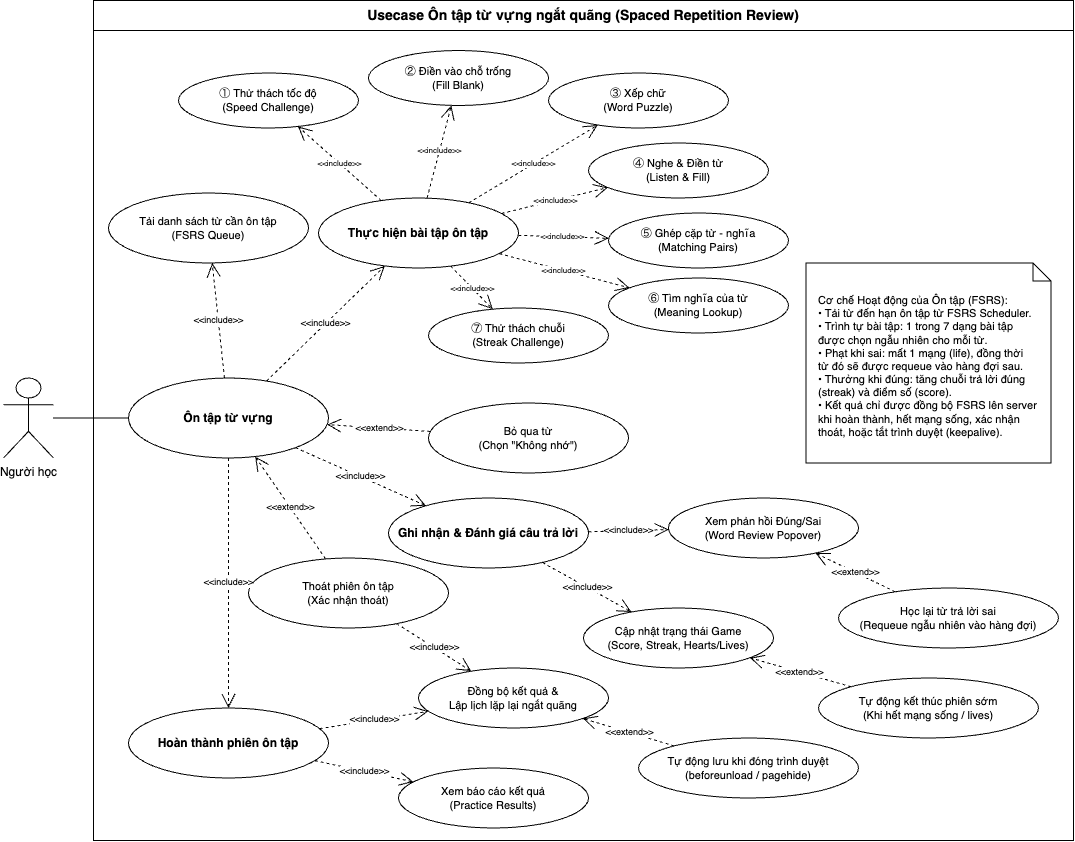

The diagram above was exported from draw.io. Its source (the exported page's mxGraphModel, read from the mxfile embedded in the PNG):
<mxGraphModel dx="1689" dy="1547" grid="1" gridSize="10" guides="1" tooltips="1" connect="1" arrows="1" fold="1" page="1" pageScale="1" pageWidth="1500" pageHeight="1100" math="0" shadow="0">
  <root>
    <mxCell id="0" />
    <mxCell id="1" parent="0" />
    <mxCell id="System" value="Usecase Ôn tập từ vựng ngắt quãng (Spaced Repetition Review)" style="swimlane;whiteSpace=wrap;html=1;startSize=30;fillColor=none;strokeColor=#000000;fontSize=14;fontStyle=1;" parent="1" vertex="1">
      <mxGeometry x="240" y="70" width="980" height="840" as="geometry" />
    </mxCell>
    <mxCell id="UC_OnTapTuVung" value="Ôn tập từ vựng" style="ellipse;whiteSpace=wrap;html=1;fontStyle=1;fontSize=12;" parent="System" vertex="1">
      <mxGeometry x="35" y="377.5" width="200" height="80" as="geometry" />
    </mxCell>
    <mxCell id="UC_TaiDanhSachTu" value="Tải danh sách từ cần ôn tập&lt;br&gt;(FSRS Queue)" style="ellipse;whiteSpace=wrap;html=1;fontSize=11;" parent="System" vertex="1">
      <mxGeometry x="15" y="192.5" width="200" height="70" as="geometry" />
    </mxCell>
    <mxCell id="UC_ThucHienBaiTap" value="Thực hiện bài tập ôn tập" style="ellipse;whiteSpace=wrap;html=1;fontStyle=1;fontSize=12;" parent="System" vertex="1">
      <mxGeometry x="225" y="197.5" width="200" height="70" as="geometry" />
    </mxCell>
    <mxCell id="UC_BoQuaTu" value="Bỏ qua từ&lt;br&gt;(Chọn &quot;Không nhớ&quot;)" style="ellipse;whiteSpace=wrap;html=1;fontSize=11;" parent="System" vertex="1">
      <mxGeometry x="335" y="402.5" width="200" height="70" as="geometry" />
    </mxCell>
    <mxCell id="UC_GhiNhanCauTraLoi" value="Ghi nhận &amp;amp; Đánh giá câu trả lời" style="ellipse;whiteSpace=wrap;html=1;fontStyle=1;fontSize=12;" parent="System" vertex="1">
      <mxGeometry x="295" y="497.5" width="200" height="70" as="geometry" />
    </mxCell>
    <mxCell id="UC_ThoatPhien" value="Thoát phiên ôn tập&lt;br&gt;(Xác nhận thoát)" style="ellipse;whiteSpace=wrap;html=1;fontSize=11;" parent="System" vertex="1">
      <mxGeometry x="155" y="557.5" width="200" height="70" as="geometry" />
    </mxCell>
    <mxCell id="UC_HoanThanhPhien" value="Hoàn thành phiên ôn tập" style="ellipse;whiteSpace=wrap;html=1;fontStyle=1;fontSize=12;" parent="System" vertex="1">
      <mxGeometry x="35" y="707.5" width="200" height="70" as="geometry" />
    </mxCell>
    <mxCell id="UC_SpeedChallenge" value="① Thử thách tốc độ&lt;br&gt;(Speed Challenge)" style="ellipse;whiteSpace=wrap;html=1;fontSize=11;" parent="System" vertex="1">
      <mxGeometry x="85" y="72.5" width="180" height="55" as="geometry" />
    </mxCell>
    <mxCell id="UC_FillBlank" value="② Điền vào chỗ trống&lt;br&gt;(Fill Blank)" style="ellipse;whiteSpace=wrap;html=1;fontSize=11;" parent="System" vertex="1">
      <mxGeometry x="275" y="50" width="180" height="55" as="geometry" />
    </mxCell>
    <mxCell id="UC_WordPuzzle" value="③ Xếp chữ&lt;br&gt;(Word Puzzle)" style="ellipse;whiteSpace=wrap;html=1;fontSize=11;" parent="System" vertex="1">
      <mxGeometry x="455" y="72.5" width="180" height="55" as="geometry" />
    </mxCell>
    <mxCell id="UC_ListenFill" value="④ Nghe &amp;amp; Điền từ&lt;br&gt;(Listen &amp;amp; Fill)" style="ellipse;whiteSpace=wrap;html=1;fontSize=11;" parent="System" vertex="1">
      <mxGeometry x="495" y="142.5" width="180" height="55" as="geometry" />
    </mxCell>
    <mxCell id="UC_MatchingPairs" value="⑤ Ghép cặp từ - nghĩa&lt;br&gt;(Matching Pairs)" style="ellipse;whiteSpace=wrap;html=1;fontSize=11;" parent="System" vertex="1">
      <mxGeometry x="515" y="212.5" width="180" height="55" as="geometry" />
    </mxCell>
    <mxCell id="UC_MeaningLookup" value="⑥ Tìm nghĩa của từ&lt;br&gt;(Meaning Lookup)" style="ellipse;whiteSpace=wrap;html=1;fontSize=11;" parent="System" vertex="1">
      <mxGeometry x="515" y="277.5" width="180" height="55" as="geometry" />
    </mxCell>
    <mxCell id="UC_StreakChallenge" value="⑦ Thử thách chuỗi&lt;br&gt;(Streak Challenge)" style="ellipse;whiteSpace=wrap;html=1;fontSize=11;" parent="System" vertex="1">
      <mxGeometry x="335" y="307.5" width="180" height="55" as="geometry" />
    </mxCell>
    <mxCell id="UC_XemPhanHoi" value="Xem phản hồi Đúng/Sai&lt;br&gt;(Word Review Popover)" style="ellipse;whiteSpace=wrap;html=1;fontSize=11;" parent="System" vertex="1">
      <mxGeometry x="575" y="497.5" width="190" height="60" as="geometry" />
    </mxCell>
    <mxCell id="UC_CapNhatGamification" value="Cập nhật trạng thái Game&lt;br&gt;(Score, Streak, Hearts/Lives)" style="ellipse;whiteSpace=wrap;html=1;fontSize=11;" parent="System" vertex="1">
      <mxGeometry x="490" y="607.5" width="190" height="60" as="geometry" />
    </mxCell>
    <mxCell id="UC_XemBaoCao" value="Xem báo cáo kết quả&lt;br&gt;(Practice Results)" style="ellipse;whiteSpace=wrap;html=1;fontSize=11;" parent="System" vertex="1">
      <mxGeometry x="305" y="767.5" width="190" height="60" as="geometry" />
    </mxCell>
    <mxCell id="UC_LuuKetQuaFSRS" value="Đồng bộ kết quả &amp;amp;&lt;br&gt;Lập lịch lặp lại ngắt quãng" style="ellipse;whiteSpace=wrap;html=1;fontSize=11;" parent="System" vertex="1">
      <mxGeometry x="325" y="667.5" width="190" height="60" as="geometry" />
    </mxCell>
    <mxCell id="UC_HocLaiTuSai" value="Học lại từ trả lời sai&lt;br&gt;(Requeue ngẫu nhiên vào hàng đợi)" style="ellipse;whiteSpace=wrap;html=1;fontSize=11;" parent="System" vertex="1">
      <mxGeometry x="745" y="587.5" width="220" height="60" as="geometry" />
    </mxCell>
    <mxCell id="UC_KetThucGamification" value="Tự động kết thúc phiên sớm&lt;br&gt;(Khi hết mạng sống / lives)" style="ellipse;whiteSpace=wrap;html=1;fontSize=11;" parent="System" vertex="1">
      <mxGeometry x="725" y="677.5" width="220" height="60" as="geometry" />
    </mxCell>
    <mxCell id="UC_TuDongLuu" value="Tự động lưu khi đóng trình duyệt&lt;br&gt;(beforeunload / pagehide)" style="ellipse;whiteSpace=wrap;html=1;fontSize=11;" parent="System" vertex="1">
      <mxGeometry x="545" y="737.5" width="220" height="60" as="geometry" />
    </mxCell>
    <mxCell id="Note_Practice" value="Cơ chế Hoạt động của Ôn tập (FSRS):&#10;• Tải từ đến hạn ôn tập từ FSRS Scheduler.&#10;• Trình tự bài tập: 1 trong 7 dạng bài tập&#10;  được chọn ngẫu nhiên cho mỗi từ.&#10;• Phạt khi sai: mất 1 mạng (life), đồng thời&#10;  từ đó sẽ được requeue vào hàng đợi sau.&#10;• Thưởng khi đúng: tăng chuỗi trả lời đúng&#10;  (streak) và điểm số (score).&#10;• Kết quả chỉ được đồng bộ FSRS lên server&#10;  khi hoàn thành, hết mạng sống, xác nhận&#10;  thoát, hoặc tắt trình duyệt (keepalive)." style="shape=note;whiteSpace=wrap;html=1;backgroundOutline=1;size=18;fontSize=11;align=left;spacingLeft=10;spacingTop=6;" parent="System" vertex="1">
      <mxGeometry x="712.5" y="262.5" width="245" height="200" as="geometry" />
    </mxCell>
    <mxCell id="Rel_Inc_TaiDanhSach" value="&amp;lt;&amp;lt;include&amp;gt;&amp;gt;" style="dashed=1;html=1;endArrow=open;endSize=12;endFill=0;labelBackgroundColor=#ffffff;fontSize=9;" parent="System" source="UC_OnTapTuVung" target="UC_TaiDanhSachTu" edge="1">
      <mxGeometry relative="1" as="geometry" />
    </mxCell>
    <mxCell id="Rel_Inc_ThucHien" value="&amp;lt;&amp;lt;include&amp;gt;&amp;gt;" style="dashed=1;html=1;endArrow=open;endSize=12;endFill=0;labelBackgroundColor=#ffffff;fontSize=9;" parent="System" source="UC_OnTapTuVung" target="UC_ThucHienBaiTap" edge="1">
      <mxGeometry relative="1" as="geometry" />
    </mxCell>
    <mxCell id="Rel_Ext_BoQua" value="&amp;lt;&amp;lt;extend&amp;gt;&amp;gt;" style="dashed=1;html=1;endArrow=open;endSize=12;endFill=0;labelBackgroundColor=#ffffff;fontSize=9;" parent="System" source="UC_BoQuaTu" target="UC_OnTapTuVung" edge="1">
      <mxGeometry relative="1" as="geometry" />
    </mxCell>
    <mxCell id="Rel_Inc_GhiNhan" value="&amp;lt;&amp;lt;include&amp;gt;&amp;gt;" style="dashed=1;html=1;endArrow=open;endSize=12;endFill=0;labelBackgroundColor=#ffffff;fontSize=9;" parent="System" source="UC_OnTapTuVung" target="UC_GhiNhanCauTraLoi" edge="1">
      <mxGeometry relative="1" as="geometry" />
    </mxCell>
    <mxCell id="Rel_Ext_ThoatPhien" value="&amp;lt;&amp;lt;extend&amp;gt;&amp;gt;" style="dashed=1;html=1;endArrow=open;endSize=12;endFill=0;labelBackgroundColor=#ffffff;fontSize=9;" parent="System" source="UC_ThoatPhien" target="UC_OnTapTuVung" edge="1">
      <mxGeometry relative="1" as="geometry" />
    </mxCell>
    <mxCell id="Rel_Inc_HoanThanh" value="&amp;lt;&amp;lt;include&amp;gt;&amp;gt;" style="dashed=1;html=1;endArrow=open;endSize=12;endFill=0;labelBackgroundColor=#ffffff;fontSize=9;" parent="System" source="UC_OnTapTuVung" target="UC_HoanThanhPhien" edge="1">
      <mxGeometry relative="1" as="geometry" />
    </mxCell>
    <mxCell id="Rel_Inc_Speed" value="&amp;lt;&amp;lt;include&amp;gt;&amp;gt;" style="dashed=1;html=1;endArrow=open;endSize=12;endFill=0;labelBackgroundColor=#ffffff;fontSize=8;" parent="System" source="UC_ThucHienBaiTap" target="UC_SpeedChallenge" edge="1">
      <mxGeometry relative="1" as="geometry" />
    </mxCell>
    <mxCell id="Rel_Inc_FillBlank" value="&amp;lt;&amp;lt;include&amp;gt;&amp;gt;" style="dashed=1;html=1;endArrow=open;endSize=12;endFill=0;labelBackgroundColor=#ffffff;fontSize=8;" parent="System" source="UC_ThucHienBaiTap" target="UC_FillBlank" edge="1">
      <mxGeometry relative="1" as="geometry" />
    </mxCell>
    <mxCell id="Rel_Inc_WordPuzzle" value="&amp;lt;&amp;lt;include&amp;gt;&amp;gt;" style="dashed=1;html=1;endArrow=open;endSize=12;endFill=0;labelBackgroundColor=#ffffff;fontSize=8;" parent="System" source="UC_ThucHienBaiTap" target="UC_WordPuzzle" edge="1">
      <mxGeometry relative="1" as="geometry" />
    </mxCell>
    <mxCell id="Rel_Inc_ListenFill" value="&amp;lt;&amp;lt;include&amp;gt;&amp;gt;" style="dashed=1;html=1;endArrow=open;endSize=12;endFill=0;labelBackgroundColor=#ffffff;fontSize=8;" parent="System" source="UC_ThucHienBaiTap" target="UC_ListenFill" edge="1">
      <mxGeometry relative="1" as="geometry" />
    </mxCell>
    <mxCell id="Rel_Inc_Matching" value="&amp;lt;&amp;lt;include&amp;gt;&amp;gt;" style="dashed=1;html=1;endArrow=open;endSize=12;endFill=0;labelBackgroundColor=#ffffff;fontSize=8;" parent="System" source="UC_ThucHienBaiTap" target="UC_MatchingPairs" edge="1">
      <mxGeometry relative="1" as="geometry" />
    </mxCell>
    <mxCell id="Rel_Inc_Lookup" value="&amp;lt;&amp;lt;include&amp;gt;&amp;gt;" style="dashed=1;html=1;endArrow=open;endSize=12;endFill=0;labelBackgroundColor=#ffffff;fontSize=8;" parent="System" source="UC_ThucHienBaiTap" target="UC_MeaningLookup" edge="1">
      <mxGeometry relative="1" as="geometry" />
    </mxCell>
    <mxCell id="Rel_Inc_Streak" value="&amp;lt;&amp;lt;include&amp;gt;&amp;gt;" style="dashed=1;html=1;endArrow=open;endSize=12;endFill=0;labelBackgroundColor=#ffffff;fontSize=8;" parent="System" source="UC_ThucHienBaiTap" target="UC_StreakChallenge" edge="1">
      <mxGeometry relative="1" as="geometry" />
    </mxCell>
    <mxCell id="Rel_Inc_XemPhanHoi" value="&amp;lt;&amp;lt;include&amp;gt;&amp;gt;" style="dashed=1;html=1;endArrow=open;endSize=12;endFill=0;labelBackgroundColor=#ffffff;fontSize=9;" parent="System" source="UC_GhiNhanCauTraLoi" target="UC_XemPhanHoi" edge="1">
      <mxGeometry relative="1" as="geometry" />
    </mxCell>
    <mxCell id="Rel_Inc_CapNhatGamification" value="&amp;lt;&amp;lt;include&amp;gt;&amp;gt;" style="dashed=1;html=1;endArrow=open;endSize=12;endFill=0;labelBackgroundColor=#ffffff;fontSize=9;" parent="System" source="UC_GhiNhanCauTraLoi" target="UC_CapNhatGamification" edge="1">
      <mxGeometry relative="1" as="geometry" />
    </mxCell>
    <mxCell id="Rel_Ext_HocLai" value="&amp;lt;&amp;lt;extend&amp;gt;&amp;gt;" style="dashed=1;html=1;endArrow=open;endSize=12;endFill=0;labelBackgroundColor=#ffffff;fontSize=9;" parent="System" source="UC_HocLaiTuSai" target="UC_XemPhanHoi" edge="1">
      <mxGeometry relative="1" as="geometry" />
    </mxCell>
    <mxCell id="Rel_Ext_KetThucGamification" value="&amp;lt;&amp;lt;extend&amp;gt;&amp;gt;" style="dashed=1;html=1;endArrow=open;endSize=12;endFill=0;labelBackgroundColor=#ffffff;fontSize=9;" parent="System" source="UC_KetThucGamification" target="UC_CapNhatGamification" edge="1">
      <mxGeometry relative="1" as="geometry" />
    </mxCell>
    <mxCell id="Rel_Inc_XemBaoCao" value="&amp;lt;&amp;lt;include&amp;gt;&amp;gt;" style="dashed=1;html=1;endArrow=open;endSize=12;endFill=0;labelBackgroundColor=#ffffff;fontSize=9;" parent="System" source="UC_HoanThanhPhien" target="UC_XemBaoCao" edge="1">
      <mxGeometry relative="1" as="geometry" />
    </mxCell>
    <mxCell id="Rel_Inc_LuuFSRS" value="&amp;lt;&amp;lt;include&amp;gt;&amp;gt;" style="dashed=1;html=1;endArrow=open;endSize=12;endFill=0;labelBackgroundColor=#ffffff;fontSize=9;" parent="System" source="UC_HoanThanhPhien" target="UC_LuuKetQuaFSRS" edge="1">
      <mxGeometry relative="1" as="geometry" />
    </mxCell>
    <mxCell id="Rel_Inc_ThoatLuu" value="&amp;lt;&amp;lt;include&amp;gt;&amp;gt;" style="dashed=1;html=1;endArrow=open;endSize=12;endFill=0;labelBackgroundColor=#ffffff;fontSize=9;" parent="System" source="UC_ThoatPhien" target="UC_LuuKetQuaFSRS" edge="1">
      <mxGeometry relative="1" as="geometry" />
    </mxCell>
    <mxCell id="Rel_Ext_TuDongLuu" value="&amp;lt;&amp;lt;extend&amp;gt;&amp;gt;" style="dashed=1;html=1;endArrow=open;endSize=12;endFill=0;labelBackgroundColor=#ffffff;fontSize=9;" parent="System" source="UC_TuDongLuu" target="UC_LuuKetQuaFSRS" edge="1">
      <mxGeometry relative="1" as="geometry" />
    </mxCell>
    <mxCell id="Actor_Learner" value="Người học" style="shape=umlActor;verticalLabelPosition=bottom;verticalAlign=top;html=1;outlineConnect=0;fontSize=12;" parent="1" vertex="1">
      <mxGeometry x="150" y="447.5" width="50" height="80" as="geometry" />
    </mxCell>
    <mxCell id="Rel_Actor_OnTap" style="endArrow=none;html=1;fontSize=12;" parent="1" source="Actor_Learner" target="UC_OnTapTuVung" edge="1">
      <mxGeometry relative="1" as="geometry" />
    </mxCell>
  </root>
</mxGraphModel>